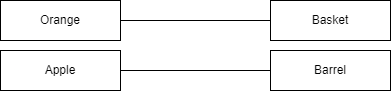

The diagram above was exported from draw.io. Its source (the exported page's mxGraphModel, read from the mxfile embedded in the PNG):
<mxGraphModel dx="714" dy="703" grid="1" gridSize="10" guides="1" tooltips="1" connect="1" arrows="1" fold="1" page="1" pageScale="1" pageWidth="827" pageHeight="1169" math="0" shadow="0">
  <root>
    <mxCell id="0" />
    <mxCell id="1" parent="0" />
    <mxCell id="lflAypa8Wl2z9mO_ZjtE-1" value="Orange" style="rounded=0;whiteSpace=wrap;html=1;" vertex="1" parent="1">
      <mxGeometry x="150" y="220" width="120" height="40" as="geometry" />
    </mxCell>
    <mxCell id="lflAypa8Wl2z9mO_ZjtE-2" value="Basket" style="rounded=0;whiteSpace=wrap;html=1;" vertex="1" parent="1">
      <mxGeometry x="420" y="220" width="120" height="40" as="geometry" />
    </mxCell>
    <mxCell id="lflAypa8Wl2z9mO_ZjtE-3" value="" style="endArrow=none;html=1;rounded=0;exitX=1;exitY=0.5;exitDx=0;exitDy=0;entryX=0;entryY=0.5;entryDx=0;entryDy=0;" edge="1" parent="1" source="lflAypa8Wl2z9mO_ZjtE-1" target="lflAypa8Wl2z9mO_ZjtE-2">
      <mxGeometry width="50" height="50" relative="1" as="geometry">
        <mxPoint x="340" y="410" as="sourcePoint" />
        <mxPoint x="390" y="360" as="targetPoint" />
      </mxGeometry>
    </mxCell>
    <mxCell id="lflAypa8Wl2z9mO_ZjtE-4" value="Apple" style="rounded=0;whiteSpace=wrap;html=1;" vertex="1" parent="1">
      <mxGeometry x="150" y="270" width="120" height="40" as="geometry" />
    </mxCell>
    <mxCell id="lflAypa8Wl2z9mO_ZjtE-5" value="Barrel" style="rounded=0;whiteSpace=wrap;html=1;" vertex="1" parent="1">
      <mxGeometry x="420" y="270" width="120" height="40" as="geometry" />
    </mxCell>
    <mxCell id="lflAypa8Wl2z9mO_ZjtE-6" value="" style="endArrow=none;html=1;rounded=0;exitX=1;exitY=0.5;exitDx=0;exitDy=0;entryX=0;entryY=0.5;entryDx=0;entryDy=0;" edge="1" parent="1" source="lflAypa8Wl2z9mO_ZjtE-4" target="lflAypa8Wl2z9mO_ZjtE-5">
      <mxGeometry width="50" height="50" relative="1" as="geometry">
        <mxPoint x="340" y="500" as="sourcePoint" />
        <mxPoint x="390" y="450" as="targetPoint" />
      </mxGeometry>
    </mxCell>
  </root>
</mxGraphModel>